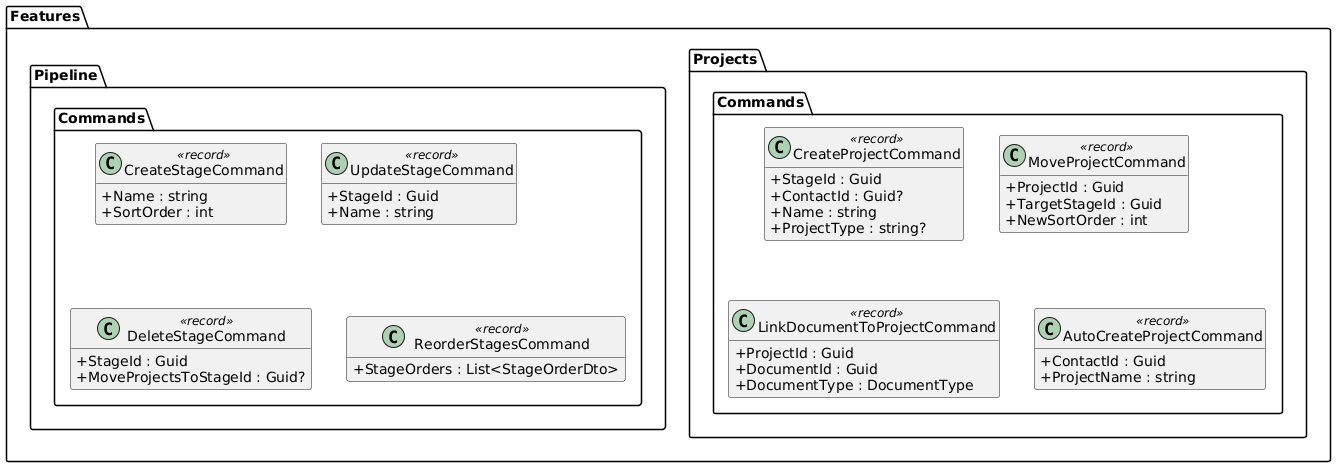

The diagram above was rendered by PlantUML. Its source (embedded in the PNG):
@startuml
skinparam classAttributeIconSize 0
skinparam linetype ortho
hide empty methods

package "Features.Pipeline.Commands" {
  class CreateStageCommand <<record>> {
    +Name : string
    +SortOrder : int
  }

  class UpdateStageCommand <<record>> {
    +StageId : Guid
    +Name : string
  }

  class DeleteStageCommand <<record>> {
    +StageId : Guid
    +MoveProjectsToStageId : Guid?
  }

  class ReorderStagesCommand <<record>> {
    +StageOrders : List<StageOrderDto>
  }
}

package "Features.Projects.Commands" {
  class CreateProjectCommand <<record>> {
    +StageId : Guid
    +ContactId : Guid?
    +Name : string
    +ProjectType : string?
  }

  class MoveProjectCommand <<record>> {
    +ProjectId : Guid
    +TargetStageId : Guid
    +NewSortOrder : int
  }

  class LinkDocumentToProjectCommand <<record>> {
    +ProjectId : Guid
    +DocumentId : Guid
    +DocumentType : DocumentType
  }

  class AutoCreateProjectCommand <<record>> {
    +ContactId : Guid
    +ProjectName : string
  }
}

@enduml